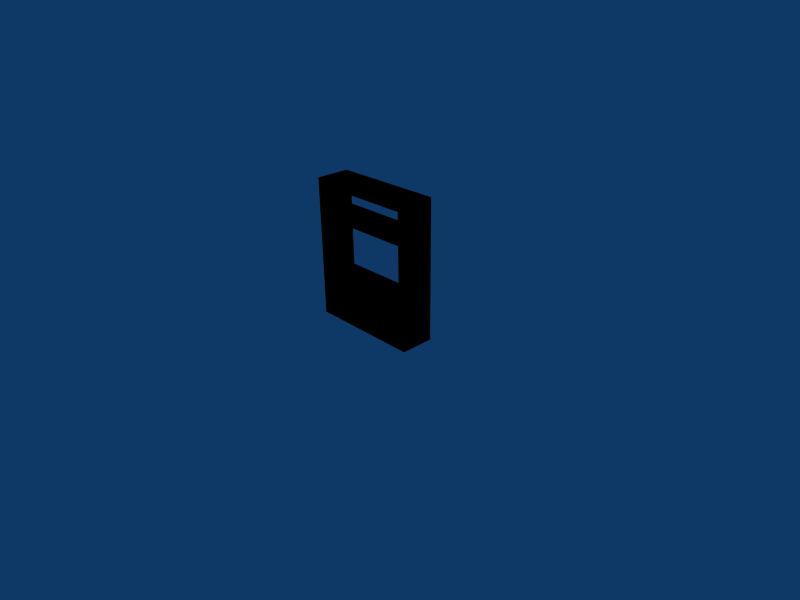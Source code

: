 # Source: tv_hack.blend  (saved by Blender 2.46.0; exported with 4.5.12 LTS)
import bpy
from mathutils import Matrix  # noqa: F401  (used for matrix-valued properties, if any)

bpy.ops.wm.read_factory_settings(use_empty=True)
scene = bpy.context.scene
scene.name = 'Scene'

# ---- collections
col_collection_1 = bpy.data.collections.new('Collection 1'); scene.collection.children.link(col_collection_1)

# ---- materials (node trees are filled in below, after node groups)
mat_hacktv = bpy.data.materials.new('hacktv')
mat_hacktv.alpha_threshold = 0.0
mat_hacktv.diffuse_color = (0.0, 0.0, 0.0, 1.0)
mat_hacktv.specular_color = (0.5, 0.5, 0.5)
mat_hacktv.roughness = 0.5
mat_hacktv.line_color = (0.0, 0.0, 0.0, 1.0)

# ---- material node trees

# ---- world
world_world = bpy.data.worlds.new('World'); scene.world = world_world
world_world.color = (0.05656, 0.2208, 0.4)
world_world.use_sun_shadow = False
world_world.sun_shadow_jitter_overblur = 0.0
world_world.cycles.sampling_method = 'MANUAL'
world_world.cycles.sample_map_resolution = 256

# ---- cameras
cam_camera = bpy.data.cameras.new('Camera')
cam_camera.passepartout_alpha = 0.2
cam_camera.clip_end = 100.0
cam_camera.lens = 35.0
cam_camera.ortho_scale = 7.314
cam_camera.show_passepartout = False
cam_camera.show_safe_areas = True
cam_camera.dof.focus_distance = 0.0
cam_camera.dof.aperture_fstop = 128.0

# ---- lights
light_spot = bpy.data.lights.new('Spot', 'POINT')
light_spot.transmission_factor = 0.0
light_spot.cutoff_distance = 30.0
light_spot.energy = 100.0
light_spot.shadow_buffer_clip_start = 1.001
light_spot.shadow_soft_size = 1.0
light_spot.shadow_maximum_resolution = 0.006
light_spot.use_absolute_resolution = True
light_spot.cycles.use_multiple_importance_sampling = False

# ---- meshes
me_hack_sala_lambert65sg = bpy.data.meshes.new('hack_sala_lambert65SG')
me_hack_sala_lambert65sg.from_pydata([(-0.08422, -0.02862, -0.104), (-0.07531, -0.02862, -0.104), (-0.07531, -0.02862, -0.0382), (-0.08422, -0.02862, -0.0382), (0.07531, -0.02862, -0.0382), (0.07531, -0.02862, -0.104), (0.08422, -0.02862, -0.104), (0.08422, -0.02862, -0.0382), (-0.07531, -0.02862, 0.04837), (-0.08422, -0.02862, 0.04837), (0.08422, -0.02862, 0.04837), (0.07531, -0.02862, 0.04837), (-0.07531, -0.02862, 0.05591), (-0.08422, -0.02862, 0.05591), (0.07531, -0.02862, 0.05591), (0.08422, -0.02862, 0.05591), (-0.07531, -0.02862, 0.09467), (-0.08422, -0.02862, 0.09467), (0.08422, -0.02862, 0.09467), (0.07531, -0.02862, 0.09467), (-0.07531, -0.02862, 0.104), (-0.08422, -0.02862, 0.104), (0.07531, -0.02862, 0.104), (0.08422, -0.02862, 0.104), (-0.07531, 0.02158, 0.104), (-0.08422, 0.02158, 0.104), (0.07531, 0.02158, 0.104), (0.08422, 0.02158, 0.104), (-0.07531, 0.02158, 0.09467), (-0.08422, 0.02158, 0.09467), (0.07531, 0.02158, 0.09467), (0.08422, 0.02158, 0.09467), (-0.07531, 0.02158, 0.05591), (-0.08422, 0.02158, 0.05591), (0.08422, 0.02158, 0.05591), (0.07531, 0.02158, 0.05591), (-0.07531, 0.02158, 0.04837), (-0.08422, 0.02158, 0.04837), (0.07531, 0.02158, 0.04837), (0.08422, 0.02158, 0.04837), (-0.07531, 0.02158, -0.0382), (-0.08422, 0.02158, -0.0382), (0.08422, 0.02158, -0.0382), (0.07531, 0.02158, -0.0382), (-0.07531, 0.02158, -0.104), (-0.08422, 0.02158, -0.104), (-0.0688, 0.02862, -0.09844), (-0.0688, 0.02862, -0.04374), (0.06879, 0.02862, -0.04374), (0.06879, 0.02862, -0.09844), (0.08422, 0.02158, -0.104), (0.07531, 0.02158, -0.104)], [], [(0, 1, 2, 3), (4, 2, 1, 5), (5, 6, 7, 4), (3, 2, 8, 9), (4, 7, 10, 11), (9, 8, 12, 13), (14, 12, 8, 11), (11, 10, 15, 14), (13, 12, 16, 17), (14, 15, 18, 19), (17, 16, 20, 21), (20, 16, 19, 22), (19, 18, 23, 22), (21, 20, 24, 25), (24, 20, 22, 26), (22, 23, 27, 26), (25, 24, 28, 29), (30, 28, 24, 26), (26, 27, 31, 30), (29, 28, 32, 33), (30, 31, 34, 35), (33, 32, 36, 37), (38, 36, 32, 35), (35, 34, 39, 38), (37, 36, 40, 41), (38, 39, 42, 43), (41, 40, 44, 45), (46, 47, 48, 49), (43, 42, 50, 51), (1, 0, 45, 44), (5, 1, 44, 51), (51, 50, 6, 5), (6, 50, 42, 7), (7, 42, 39, 10), (10, 39, 34, 15), (15, 34, 31, 18), (18, 31, 27, 23), (45, 0, 3, 41), (41, 3, 9, 37), (37, 9, 13, 33), (33, 13, 17, 29), (29, 17, 21, 25), (16, 12, 32, 28), (12, 14, 35, 32), (19, 16, 28, 30), (30, 35, 14, 19), (11, 8, 36, 38), (8, 2, 40, 36), (4, 11, 38, 43), (2, 4, 43, 40), (44, 40, 47, 46), (40, 43, 48, 47), (43, 51, 49, 48), (51, 44, 46, 49)])
_uv = me_hack_sala_lambert65sg.uv_layers.new(name='UVTex')
_uv.uv.foreach_set('vector', [0.129, 0.5871, 0.1469, 0.5871, 0.1469, 0.6931, 0.129, 0.6931, 0.4481, 0.6948, 0.1469, 0.6931, 0.1469, 0.5871, 0.4481, 0.5888, 0.4481, 0.5888, 0.466, 0.5889, 0.466, 0.6949, 0.4481, 0.6948, 0.129, 0.6931, 0.1469, 0.6931, 0.1469, 0.8326, 0.129, 0.8325, 0.4481, 0.6948, 0.466, 0.6949, 0.466, 0.8344, 0.4481, 0.8343, 0.129, 0.8325, 0.1469, 0.8326, 0.1469, 0.8448, 0.129, 0.8447, 0.4481, 0.8464, 0.1469, 0.8448, 0.1469, 0.8326, 0.4481, 0.8343, 0.4481, 0.8343, 0.466, 0.8344, 0.466, 0.8465, 0.4481, 0.8464, 0.129, 0.8447, 0.1469, 0.8448, 0.1469, 0.9072, 0.129, 0.9071, 0.4481, 0.8464, 0.466, 0.8465, 0.466, 0.909, 0.4481, 0.9089, 0.129, 0.9071, 0.1469, 0.9072, 0.1469, 0.9222, 0.129, 0.9221, 0.1469, 0.9222, 0.1469, 0.9072, 0.4481, 0.9089, 0.4481, 0.9239, 0.4481, 0.9089, 0.466, 0.909, 0.466, 0.924, 0.4481, 0.9239, 0.03262, 0.9393, 0.1195, 0.9393, 0.1195, 0.9809, 0.03262, 0.9809, 0.1195, 0.9809, 0.1195, 0.9393, 0.4615, 0.9393, 0.4615, 0.9809, 0.4615, 0.9393, 0.5719, 0.9393, 0.5719, 0.9809, 0.4615, 0.9809, 0.4807, 0.4788, 0.4566, 0.4788, 0.4566, 0.4584, 0.4807, 0.4584, 0.04851, 0.4585, 0.4566, 0.4584, 0.4566, 0.4788, 0.04851, 0.479, 0.04851, 0.479, 0.02436, 0.479, 0.02436, 0.4585, 0.04851, 0.4585, 0.4807, 0.4584, 0.4566, 0.4584, 0.4566, 0.3733, 0.4807, 0.3733, 0.04851, 0.4585, 0.02436, 0.4585, 0.02436, 0.3735, 0.04851, 0.3735, 0.4807, 0.3733, 0.4566, 0.3733, 0.4566, 0.3568, 0.4807, 0.3568, 0.04851, 0.357, 0.4566, 0.3568, 0.4566, 0.3733, 0.04851, 0.3735, 0.04851, 0.3735, 0.02436, 0.3735, 0.02436, 0.357, 0.04851, 0.357, 0.4807, 0.3568, 0.4566, 0.3568, 0.4566, 0.1669, 0.4807, 0.1669, 0.04851, 0.357, 0.02436, 0.357, 0.02436, 0.1671, 0.04851, 0.1671, 0.4807, 0.1669, 0.4566, 0.1669, 0.4566, 0.02262, 0.4807, 0.02261, 0.4497, 0.03452, 0.4506, 0.1545, 0.05838, 0.1547, 0.05652, 0.03469, 0.04851, 0.1671, 0.02436, 0.1671, 0.02436, 0.0228, 0.04851, 0.02279, 0.1365, 0.577, 0.03581, 0.577, 0.03581, 0.5172, 0.1365, 0.5172, 0.479, 0.577, 0.1365, 0.577, 0.1365, 0.5172, 0.479, 0.5172, 0.479, 0.5172, 0.5736, 0.5172, 0.5736, 0.577, 0.479, 0.577, 0.033, 0.5871, 0.1206, 0.5871, 0.1206, 0.6936, 0.033, 0.6936, 0.033, 0.6936, 0.1206, 0.6936, 0.1206, 0.8339, 0.033, 0.8339, 0.033, 0.8339, 0.1206, 0.8339, 0.1206, 0.8461, 0.033, 0.8461, 0.033, 0.8461, 0.1206, 0.8461, 0.1206, 0.9089, 0.033, 0.9089, 0.033, 0.9089, 0.1206, 0.9089, 0.1206, 0.924, 0.033, 0.924, 0.4739, 0.5894, 0.5734, 0.5895, 0.5734, 0.696, 0.4739, 0.696, 0.4739, 0.696, 0.5734, 0.696, 0.5734, 0.8362, 0.4739, 0.8362, 0.4739, 0.8362, 0.5734, 0.8362, 0.5734, 0.8485, 0.4739, 0.8484, 0.4739, 0.8484, 0.5734, 0.8485, 0.5734, 0.9113, 0.4739, 0.9112, 0.4739, 0.9112, 0.5734, 0.9113, 0.5734, 0.9263, 0.4739, 0.9263, 0.6102, 0.05633, 0.9075, 0.05633, 0.9075, 0.6437, 0.6102, 0.6437, 0.6102, 0.05633, 0.977, 0.05633, 0.977, 0.2074, 0.6102, 0.2074, 0.6102, 0.2074, 0.977, 0.2074, 0.977, 0.05633, 0.6102, 0.05633, 0.6102, 0.05633, 0.9075, 0.05633, 0.9075, 0.6437, 0.6102, 0.6437, 0.6102, 0.2074, 0.977, 0.2074, 0.977, 0.05633, 0.6102, 0.05633, 0.6102, 0.05633, 0.977, 0.05633, 0.977, 0.4664, 0.6102, 0.4664, 0.6102, 0.05633, 0.977, 0.05633, 0.977, 0.4664, 0.6102, 0.4664, 0.6102, 0.05633, 0.977, 0.05633, 0.977, 0.2074, 0.6102, 0.2074, 0.4467, 2.766, 0.4464, 2.586, 0.6603, 2.586, 0.6603, 2.766, 0.4566, 0.1669, 0.04851, 0.1671, 0.05838, 0.1547, 0.4506, 0.1545, 0.8221, 2.639, 1.035, 2.789, 1.035, 2.848, 0.8225, 2.698, 0.04851, 0.02279, 0.4566, 0.02262, 0.4497, 0.03452, 0.05652, 0.03469])
me_hack_sala_lambert65sg.materials.append(mat_hacktv)
me_hack_sala_lambert65sg.use_remesh_preserve_volume = False
me_hack_sala_lambert65sg.use_remesh_preserve_attributes = False
me_hack_sala_lambert65sg.use_mirror_vertex_groups = False
me_hack_sala_lambert65sg.update()
arm_armature = bpy.data.armatures.new('Armature')  # bones are not reproduced

# ---- objects
ob_armature = bpy.data.objects.new('Armature', arm_armature)
ob_hack_tv = bpy.data.objects.new('hack_tv', me_hack_sala_lambert65sg)
ob_lamp = bpy.data.objects.new('Lamp', light_spot)
ob_camera = bpy.data.objects.new('Camera', cam_camera)

# ---- transforms, parenting, visibility, modifiers, constraints
ob_armature.location = (0.0, 0.0, 0.0)
ob_armature.lock_rotations_4d = False
ob_armature.empty_display_type = 'ARROWS'
ob_armature.color = (0.0, 0.0, 0.0, 1.0)
ob_armature.lineart.crease_threshold = 0.0
ob_hack_tv.parent = ob_armature
ob_hack_tv.location = (0.0001806, 0.03157, 1.054)
ob_hack_tv.scale = (10.0, 10.0, 10.0)
ob_hack_tv.lock_rotations_4d = False
ob_hack_tv.empty_display_type = 'ARROWS'
ob_hack_tv.color = (0.0, 0.0, 0.0, 1.0)
ob_hack_tv.lineart.crease_threshold = 0.0
_vg = ob_hack_tv.vertex_groups.new(name='Bone')
_vg.add([0, 1, 2, 3, 4, 5, 6, 7, 8, 9, 10, 11, 12, 13, 14, 15, 16, 17, 18, 19, 20, 21, 22, 23, 24, 25, 26, 27, 28, 29, 30, 31, 32, 33, 34, 35, 36, 37, 38, 39, 40, 41, 42, 43, 44, 45, 46, 47, 48, 49, 50, 51], 1.0, 'REPLACE')
_m = ob_hack_tv.modifiers.new('Armature', 'ARMATURE')
_m.object = ob_armature
_m.use_bone_envelopes = True
ob_lamp.location = (4.076, 1.005, 5.904)
ob_lamp.rotation_euler = (0.6503, 0.05522, 1.866)
ob_lamp.lock_rotations_4d = False
ob_lamp.empty_display_type = 'ARROWS'
ob_lamp.color = (0.0, 0.0, 0.0, 0.0)
ob_lamp.lineart.crease_threshold = 0.0
ob_camera.location = (7.481, -6.508, 5.344)
ob_camera.rotation_euler = (1.109, 0.01082, 0.8149)
ob_camera.lock_rotations_4d = False
ob_camera.empty_display_type = 'ARROWS'
ob_camera.color = (0.0, 0.0, 0.0, 0.0)
ob_camera.display_type = 'WIRE'
ob_camera.lineart.crease_threshold = 0.0

# ---- collection membership
col_collection_1.objects.link(ob_armature)
col_collection_1.objects.link(ob_hack_tv)
col_collection_1.objects.link(ob_lamp)
col_collection_1.objects.link(ob_camera)

# ---- scene / render settings (as saved in the file)
scene.camera = ob_camera
scene.frame_start = 1; scene.frame_end = 250; scene.frame_set(1)
scene.render.engine = 'BLENDER_EEVEE_NEXT'
scene.render.image_settings.file_format = 'JPEG'
scene.render.image_settings.color_mode = 'RGB'
scene.render.image_settings.compression = 90
scene.render.resolution_x = 800
scene.render.resolution_y = 600
scene.render.pixel_aspect_x = 100.0
scene.render.pixel_aspect_y = 100.0
scene.render.fps = 25
scene.render.dither_intensity = 0.0
scene.render.use_compositing = False
scene.render.use_sequencer = False
scene.render.bake_margin = 2
scene.render.bake_bias = 0.0
scene.render.use_stamp_time = False
scene.render.use_stamp_date = False
scene.render.use_stamp_frame = False
scene.render.use_stamp_camera = False
scene.render.use_stamp_scene = False
scene.render.use_stamp_filename = False
scene.render.use_stamp_render_time = False
scene.render.stamp_font_size = 0
scene.cycles.use_denoising = False
scene.cycles.samples = 10
scene.cycles.sampling_pattern = 'TABULATED_SOBOL'
scene.cycles.light_sampling_threshold = 0.0
scene.cycles.use_adaptive_sampling = False
scene.cycles.use_light_tree = False
scene.cycles.blur_glossy = 0.0
scene.cycles.volume_bounces = 1
scene.cycles.pixel_filter_type = 'GAUSSIAN'
scene.cycles.sample_clamp_indirect = 0.0
scene.view_settings.view_transform = 'Raw'
bpy.context.view_layer.update()
